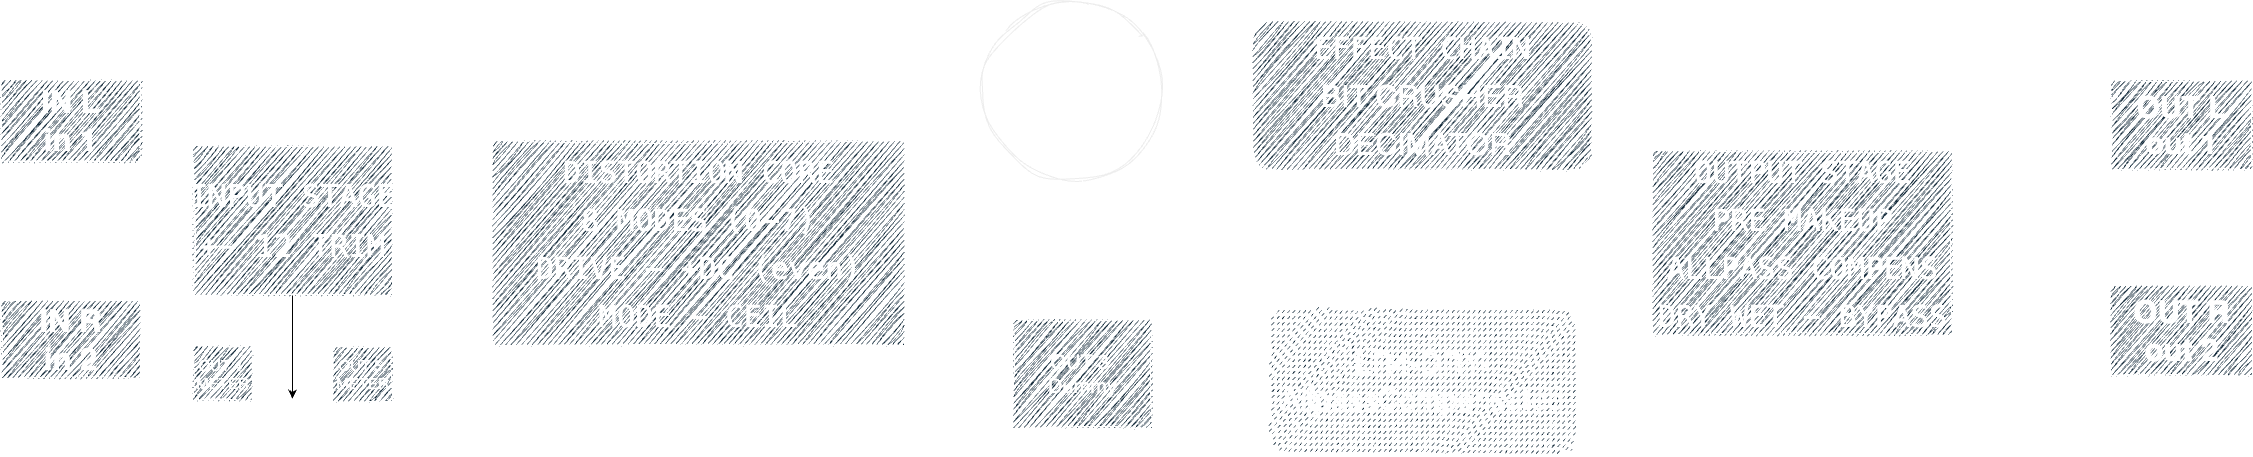

The diagram above was exported from draw.io. Its source (the exported page's mxGraphModel, read from the mxfile embedded in the PNG):
<mxGraphModel dx="2567" dy="2062" grid="1" gridSize="10" guides="1" tooltips="1" connect="1" arrows="1" fold="1" page="1" pageScale="1" pageWidth="1200" pageHeight="300" background="#000000" math="0" shadow="0" adaptiveColors="none">
  <root>
    <mxCell id="0" />
    <mxCell id="1" parent="0" />
    <mxCell id="tDfK1D42iPj3_1nkt0YV-11" style="edgeStyle=orthogonalEdgeStyle;rounded=0;orthogonalLoop=1;jettySize=auto;html=1;entryX=0.003;entryY=0.333;entryDx=0;entryDy=0;entryPerimeter=0;strokeColor=#FFFFFF;exitX=0.5;exitY=1;exitDx=0;exitDy=0;" parent="1" source="tARR457bcWt6hARnIepJ-1" target="tARR457bcWt6hARnIepJ-6" edge="1">
      <mxGeometry relative="1" as="geometry" />
    </mxCell>
    <mxCell id="tARR457bcWt6hARnIepJ-1" value="&lt;font style=&quot;font-size: 31px;&quot;&gt;&lt;b&gt;IN L&lt;/b&gt;&lt;/font&gt;&lt;div&gt;&lt;font style=&quot;font-size: 31px;&quot;&gt;&lt;b&gt;in 1&lt;/b&gt;&lt;/font&gt;&lt;/div&gt;" style="rounded=0;whiteSpace=wrap;html=1;labelBackgroundColor=none;strokeColor=#FFFFFF;fillColor=#182E3E;fontColor=#FFFFFF;sketch=1;curveFitting=1;jiggle=2;" parent="1" vertex="1">
      <mxGeometry x="118" y="-465.62" width="140" height="81.25" as="geometry" />
    </mxCell>
    <mxCell id="tDfK1D42iPj3_1nkt0YV-7" style="edgeStyle=orthogonalEdgeStyle;rounded=0;orthogonalLoop=1;jettySize=auto;html=1;strokeColor=#FFFFFF;" parent="1" source="tARR457bcWt6hARnIepJ-3" target="tARR457bcWt6hARnIepJ-6" edge="1">
      <mxGeometry relative="1" as="geometry">
        <Array as="points">
          <mxPoint x="188" y="-295" />
        </Array>
      </mxGeometry>
    </mxCell>
    <mxCell id="tARR457bcWt6hARnIepJ-3" value="&lt;font style=&quot;font-size: 31px; border-color: light-dark(rgb(0, 0, 0), rgb(255, 255, 255)) !important;&quot;&gt;&lt;b&gt;IN R&lt;/b&gt;&lt;/font&gt;&lt;div style=&quot;border-color: light-dark(rgb(0, 0, 0), rgb(255, 255, 255)) !important;&quot;&gt;&lt;font style=&quot;border-color: light-dark(rgb(0, 0, 0), rgb(255, 255, 255)) !important; font-size: 31px;&quot;&gt;&lt;b&gt;in 2&lt;/b&gt;&lt;/font&gt;&lt;/div&gt;" style="rounded=0;whiteSpace=wrap;html=1;labelBackgroundColor=none;strokeColor=#FFFFFF;fillColor=#182E3E;fontColor=#FFFFFF;sketch=1;curveFitting=1;jiggle=2;" parent="1" vertex="1">
      <mxGeometry x="118" y="-245" width="140" height="78.13" as="geometry" />
    </mxCell>
    <mxCell id="kCDujBKjKUoto__fJO4m-31" style="edgeStyle=orthogonalEdgeStyle;orthogonalLoop=1;jettySize=auto;html=1;rounded=0;labelBackgroundColor=none;fontColor=default;strokeColor=#FFFFFF;sketch=1;curveFitting=1;jiggle=2;" parent="1" source="tARR457bcWt6hARnIepJ-6" target="tARR457bcWt6hARnIepJ-29" edge="1">
      <mxGeometry relative="1" as="geometry">
        <Array as="points">
          <mxPoint x="398" y="-220" />
          <mxPoint x="480" y="-220" />
        </Array>
      </mxGeometry>
    </mxCell>
    <mxCell id="tDfK1D42iPj3_1nkt0YV-8" style="edgeStyle=orthogonalEdgeStyle;rounded=0;orthogonalLoop=1;jettySize=auto;html=1;" parent="1" source="tARR457bcWt6hARnIepJ-6" edge="1">
      <mxGeometry relative="1" as="geometry">
        <mxPoint x="410" y="-146.86999999999966" as="targetPoint" />
      </mxGeometry>
    </mxCell>
    <mxCell id="RJUSiKy2J1amL3V62KmP-2" style="edgeStyle=orthogonalEdgeStyle;rounded=0;orthogonalLoop=1;jettySize=auto;html=1;exitX=1;exitY=0;exitDx=0;exitDy=0;strokeColor=#FFFFFF;" parent="1" source="tARR457bcWt6hARnIepJ-6" target="RJUSiKy2J1amL3V62KmP-1" edge="1">
      <mxGeometry relative="1" as="geometry">
        <Array as="points">
          <mxPoint x="440" y="-400" />
          <mxPoint x="440" y="-480" />
        </Array>
      </mxGeometry>
    </mxCell>
    <mxCell id="VTYW9r4QANq3Xz-Z1OfG-4" style="edgeStyle=orthogonalEdgeStyle;rounded=0;orthogonalLoop=1;jettySize=auto;html=1;entryX=0;entryY=0;entryDx=0;entryDy=0;strokeColor=#FFFFFF;" edge="1" parent="1" source="tARR457bcWt6hARnIepJ-6" target="RJUSiKy2J1amL3V62KmP-1">
      <mxGeometry relative="1" as="geometry">
        <Array as="points">
          <mxPoint x="360" y="-520" />
          <mxPoint x="1126" y="-520" />
        </Array>
      </mxGeometry>
    </mxCell>
    <mxCell id="tARR457bcWt6hARnIepJ-6" value="&lt;pre&gt;&lt;span style=&quot;font-size: 31px;&quot;&gt;INPUT STAGE&lt;/span&gt;&lt;/pre&gt;&lt;pre&gt;&lt;span style=&quot;font-size: 31px;&quot;&gt;+- 12 TRIM&lt;/span&gt;&lt;/pre&gt;" style="rounded=0;whiteSpace=wrap;html=1;labelBackgroundColor=none;strokeColor=#FFFFFF;fillColor=#182E3E;fontColor=#FFFFFF;sketch=1;curveFitting=1;jiggle=2;" parent="1" vertex="1">
      <mxGeometry x="310" y="-400" width="200" height="150" as="geometry" />
    </mxCell>
    <mxCell id="tARR457bcWt6hARnIepJ-18" value="&lt;pre&gt;&lt;span style=&quot;font-size: 30px;&quot;&gt;DISTORTION CORE&lt;/span&gt;&lt;/pre&gt;&lt;pre&gt;&lt;span style=&quot;font-size: 30px;&quot;&gt;8 MODES (0-7)&lt;/span&gt;&lt;/pre&gt;&lt;pre&gt;&lt;span style=&quot;font-size: 30px;&quot;&gt;DRIVE - +DC (even)&lt;/span&gt;&lt;/pre&gt;&lt;pre&gt;&lt;span style=&quot;font-size: 30px;&quot;&gt;MODE - CEIL&lt;/span&gt;&lt;/pre&gt;" style="rounded=0;whiteSpace=wrap;html=1;labelBackgroundColor=none;strokeColor=#FFFFFF;gradientDirection=west;fillColor=#182E3E;fontColor=#FFFFFF;sketch=1;curveFitting=1;jiggle=2;" parent="1" vertex="1">
      <mxGeometry x="610" y="-405" width="412" height="205" as="geometry" />
    </mxCell>
    <mxCell id="JiMjvGKAPtOnuw-rtLxb-3" style="edgeStyle=orthogonalEdgeStyle;rounded=0;orthogonalLoop=1;jettySize=auto;html=1;entryX=0;entryY=0.5;entryDx=0;entryDy=0;strokeColor=#FFFFFF;" parent="1" source="tARR457bcWt6hARnIepJ-20" target="tARR457bcWt6hARnIepJ-24" edge="1">
      <mxGeometry relative="1" as="geometry" />
    </mxCell>
    <mxCell id="tARR457bcWt6hARnIepJ-20" value="&lt;pre&gt;&lt;span style=&quot;font-size: 30px; background-color: transparent; color: light-dark(rgb(255, 255, 255), rgb(18, 18, 18));&quot;&gt;EFFECT CHAIN&lt;/span&gt;&lt;/pre&gt;&lt;pre&gt;&lt;font face=&quot;Helvetica&quot;&gt;&lt;span style=&quot;font-size: 30px; white-space: normal;&quot;&gt;BIT CRUSHER&lt;/span&gt;&lt;/font&gt;&lt;/pre&gt;&lt;pre&gt;&lt;font face=&quot;Helvetica&quot;&gt;&lt;span style=&quot;font-size: 30px; white-space: normal;&quot;&gt;DECIMATOR&lt;/span&gt;&lt;/font&gt;&lt;/pre&gt;" style="whiteSpace=wrap;html=1;rounded=1;labelBackgroundColor=none;strokeColor=#FFFFFF;fillColor=#182E3E;fontColor=#FFFFFF;sketch=1;curveFitting=1;jiggle=2;" parent="1" vertex="1">
      <mxGeometry x="1370" y="-525" width="340" height="150" as="geometry" />
    </mxCell>
    <mxCell id="kCDujBKjKUoto__fJO4m-20" style="edgeStyle=orthogonalEdgeStyle;orthogonalLoop=1;jettySize=auto;html=1;entryX=0;entryY=0.561;entryDx=0;entryDy=0;entryPerimeter=0;rounded=0;labelBackgroundColor=none;fontColor=default;strokeColor=#FFFFFF;sketch=1;curveFitting=1;jiggle=2;" parent="1" source="tARR457bcWt6hARnIepJ-24" target="tARR457bcWt6hARnIepJ-25" edge="1">
      <mxGeometry relative="1" as="geometry">
        <mxPoint x="2217.9999999999995" y="-370" as="targetPoint" />
      </mxGeometry>
    </mxCell>
    <mxCell id="tARR457bcWt6hARnIepJ-24" value="&lt;pre&gt;&lt;span style=&quot;font-size: 30px;&quot;&gt;OUTPUT STAGE&lt;/span&gt;&lt;/pre&gt;&lt;pre&gt;&lt;span style=&quot;font-size: 30px;&quot;&gt;PRE MAKEUP&lt;/span&gt;&lt;/pre&gt;&lt;pre&gt;&lt;span style=&quot;font-size: 30px;&quot;&gt;ALLPASS COMPENS&lt;/span&gt;&lt;/pre&gt;&lt;pre&gt;&lt;span style=&quot;font-size: 30px;&quot;&gt;DRY WET - BYPASS&lt;/span&gt;&lt;/pre&gt;" style="rounded=0;whiteSpace=wrap;html=1;labelBackgroundColor=none;strokeColor=#FFFFFF;fillColor=#182E3E;fontColor=#FFFFFF;sketch=1;curveFitting=1;jiggle=2;" parent="1" vertex="1">
      <mxGeometry x="1770" y="-395" width="300" height="185" as="geometry" />
    </mxCell>
    <mxCell id="tARR457bcWt6hARnIepJ-25" value="&lt;font style=&quot;font-size: 30px;&quot;&gt;&lt;b&gt;OUT L&lt;/b&gt;&lt;/font&gt;&lt;div&gt;&lt;font style=&quot;font-size: 30px;&quot;&gt;&lt;b&gt;out 1&lt;/b&gt;&lt;/font&gt;&lt;/div&gt;" style="rounded=0;whiteSpace=wrap;html=1;labelBackgroundColor=none;strokeColor=#FFFFFF;fillColor=#182E3E;fontColor=#FFFFFF;sketch=1;curveFitting=1;jiggle=2;" parent="1" vertex="1">
      <mxGeometry x="2228" y="-465.62" width="142" height="90" as="geometry" />
    </mxCell>
    <mxCell id="tARR457bcWt6hARnIepJ-28" value="&lt;div&gt;&lt;font style=&quot;font-size: 15px;&quot;&gt;OUT 4&amp;nbsp;&lt;/font&gt;&lt;/div&gt;&lt;div&gt;&lt;font style=&quot;font-size: 15px;&quot;&gt;METER&lt;/font&gt;&lt;/div&gt;" style="rounded=0;whiteSpace=wrap;html=1;labelBackgroundColor=none;strokeColor=#FFFFFF;fillColor=#182E3E;fontColor=#FFFFFF;sketch=1;curveFitting=1;jiggle=2;" parent="1" vertex="1">
      <mxGeometry x="310" y="-200" width="60" height="55" as="geometry" />
    </mxCell>
    <mxCell id="tARR457bcWt6hARnIepJ-29" value="&lt;font style=&quot;font-size: 15px;&quot;&gt;OUT 5&amp;nbsp;&lt;/font&gt;&lt;div&gt;&lt;font style=&quot;font-size: 15px;&quot;&gt;METER&lt;/font&gt;&lt;/div&gt;" style="rounded=0;whiteSpace=wrap;html=1;labelBackgroundColor=none;strokeColor=#FFFFFF;fillColor=#182E3E;fontColor=#FFFFFF;sketch=1;curveFitting=1;jiggle=2;" parent="1" vertex="1">
      <mxGeometry x="450" y="-199.06" width="60" height="55" as="geometry" />
    </mxCell>
    <mxCell id="tARR457bcWt6hARnIepJ-79" value="&lt;span style=&quot;font-size: 20px;&quot;&gt;OUT 3&amp;nbsp;&lt;/span&gt;&lt;div&gt;&lt;span style=&quot;font-size: 20px;&quot;&gt;Dummy&lt;/span&gt;&lt;/div&gt;" style="rounded=0;whiteSpace=wrap;html=1;labelBackgroundColor=none;strokeColor=#FFFFFF;fillColor=#182E3E;fontColor=#FFFFFF;sketch=1;curveFitting=1;jiggle=2;" parent="1" vertex="1">
      <mxGeometry x="1130" y="-226.25" width="140" height="109.38" as="geometry" />
    </mxCell>
    <mxCell id="tARR457bcWt6hARnIepJ-83" value="&lt;font style=&quot;font-size: 31px;&quot;&gt;&lt;b&gt;OUT R&lt;/b&gt;&lt;/font&gt;&lt;div&gt;&lt;font style=&quot;font-size: 31px;&quot;&gt;&lt;b&gt;out 2&lt;/b&gt;&lt;/font&gt;&lt;/div&gt;" style="rounded=0;whiteSpace=wrap;html=1;labelBackgroundColor=none;strokeColor=#FFFFFF;fillColor=#182E3E;fontColor=#FFFFFF;sketch=1;curveFitting=1;jiggle=2;" parent="1" vertex="1">
      <mxGeometry x="2228" y="-260" width="142" height="90" as="geometry" />
    </mxCell>
    <mxCell id="kCDujBKjKUoto__fJO4m-13" style="edgeStyle=orthogonalEdgeStyle;orthogonalLoop=1;jettySize=auto;html=1;rounded=0;labelBackgroundColor=none;fontColor=default;strokeColor=#FFFFFF;sketch=1;curveFitting=1;jiggle=2;exitX=0.5;exitY=1;exitDx=0;exitDy=0;" parent="1" source="tARR457bcWt6hARnIepJ-18" target="tARR457bcWt6hARnIepJ-79" edge="1">
      <mxGeometry relative="1" as="geometry">
        <Array as="points">
          <mxPoint x="936" y="-145" />
        </Array>
        <mxPoint x="1297.9999999999995" y="-189" as="sourcePoint" />
      </mxGeometry>
    </mxCell>
    <mxCell id="kCDujBKjKUoto__fJO4m-21" style="edgeStyle=orthogonalEdgeStyle;orthogonalLoop=1;jettySize=auto;html=1;rounded=0;labelBackgroundColor=none;fontColor=default;strokeColor=#FFFFFF;sketch=1;curveFitting=1;jiggle=2;exitX=1;exitY=0.5;exitDx=0;exitDy=0;" parent="1" source="tARR457bcWt6hARnIepJ-24" target="tARR457bcWt6hARnIepJ-83" edge="1">
      <mxGeometry relative="1" as="geometry">
        <Array as="points">
          <mxPoint x="2100" y="-302" />
          <mxPoint x="2150" y="-301" />
          <mxPoint x="2150" y="-240" />
        </Array>
      </mxGeometry>
    </mxCell>
    <mxCell id="kCDujBKjKUoto__fJO4m-33" style="edgeStyle=orthogonalEdgeStyle;orthogonalLoop=1;jettySize=auto;html=1;rounded=0;labelBackgroundColor=none;fontColor=default;strokeColor=#FFFFFF;sketch=1;curveFitting=1;jiggle=2;" parent="1" source="tARR457bcWt6hARnIepJ-6" target="tARR457bcWt6hARnIepJ-28" edge="1">
      <mxGeometry relative="1" as="geometry">
        <Array as="points">
          <mxPoint x="378" y="-220" />
          <mxPoint x="340" y="-220" />
        </Array>
      </mxGeometry>
    </mxCell>
    <mxCell id="JiMjvGKAPtOnuw-rtLxb-2" style="edgeStyle=orthogonalEdgeStyle;rounded=0;orthogonalLoop=1;jettySize=auto;html=1;entryX=-0.016;entryY=0.576;entryDx=0;entryDy=0;entryPerimeter=0;strokeColor=#FFFFFF;" parent="1" source="tARR457bcWt6hARnIepJ-18" target="tARR457bcWt6hARnIepJ-20" edge="1">
      <mxGeometry relative="1" as="geometry">
        <Array as="points">
          <mxPoint x="1330" y="-290" />
          <mxPoint x="1330" y="-439" />
        </Array>
      </mxGeometry>
    </mxCell>
    <mxCell id="VTYW9r4QANq3Xz-Z1OfG-2" style="edgeStyle=orthogonalEdgeStyle;rounded=0;orthogonalLoop=1;jettySize=auto;html=1;strokeColor=#FFFFFF;" edge="1" parent="1" source="RJUSiKy2J1amL3V62KmP-1" target="RJUSiKy2J1amL3V62KmP-5">
      <mxGeometry relative="1" as="geometry">
        <Array as="points">
          <mxPoint x="1200" y="-340" />
          <mxPoint x="1540" y="-340" />
        </Array>
      </mxGeometry>
    </mxCell>
    <mxCell id="RJUSiKy2J1amL3V62KmP-1" value="&lt;pre style=&quot;color: rgb(255, 255, 255);&quot;&gt;&lt;span style=&quot;font-size: 30px;&quot;&gt;Xover&lt;/span&gt;&lt;/pre&gt;&lt;pre style=&quot;color: rgb(255, 255, 255);&quot;&gt;&lt;span style=&quot;font-size: 30px;&quot;&gt;LR4&lt;/span&gt;&lt;/pre&gt;" style="ellipse;whiteSpace=wrap;html=1;aspect=fixed;fillColor=default;strokeColor=#EDEDED;shadow=0;sketch=1;curveFitting=1;jiggle=2;fillStyle=dashed;" parent="1" vertex="1">
      <mxGeometry x="1100" y="-545" width="180" height="180" as="geometry" />
    </mxCell>
    <mxCell id="VTYW9r4QANq3Xz-Z1OfG-3" style="edgeStyle=orthogonalEdgeStyle;rounded=0;orthogonalLoop=1;jettySize=auto;html=1;strokeColor=#FFFFFF;" edge="1" parent="1" source="RJUSiKy2J1amL3V62KmP-5" target="tARR457bcWt6hARnIepJ-24">
      <mxGeometry relative="1" as="geometry">
        <Array as="points">
          <mxPoint x="1740" y="-165" />
          <mxPoint x="1740" y="-303" />
        </Array>
      </mxGeometry>
    </mxCell>
    <mxCell id="RJUSiKy2J1amL3V62KmP-5" value="&lt;span style=&quot;font-size: 30px;&quot;&gt;LR4-DRY-AllpassCompensated&lt;/span&gt;" style="whiteSpace=wrap;html=1;rounded=1;labelBackgroundColor=none;strokeColor=#FFFFFF;fillColor=#182E3E;fontColor=#FFFFFF;sketch=1;curveFitting=1;jiggle=2;fillStyle=dashed;" parent="1" vertex="1">
      <mxGeometry x="1385" y="-240" width="310" height="150" as="geometry" />
    </mxCell>
    <mxCell id="VTYW9r4QANq3Xz-Z1OfG-1" style="edgeStyle=orthogonalEdgeStyle;rounded=0;orthogonalLoop=1;jettySize=auto;html=1;entryX=1.004;entryY=0.319;entryDx=0;entryDy=0;entryPerimeter=0;strokeColor=#FFFFFF;" edge="1" parent="1" source="RJUSiKy2J1amL3V62KmP-1" target="tARR457bcWt6hARnIepJ-18">
      <mxGeometry relative="1" as="geometry">
        <Array as="points">
          <mxPoint x="1200" y="-340" />
        </Array>
      </mxGeometry>
    </mxCell>
    <mxCell id="VTYW9r4QANq3Xz-Z1OfG-5" value="&lt;font style=&quot;color: rgb(255, 255, 255);&quot;&gt;LEFT&lt;/font&gt;" style="text;html=1;align=center;verticalAlign=middle;whiteSpace=wrap;rounded=0;" vertex="1" parent="1">
      <mxGeometry x="1030" y="-545" width="60" height="30" as="geometry" />
    </mxCell>
    <mxCell id="VTYW9r4QANq3Xz-Z1OfG-6" value="&lt;font style=&quot;color: rgb(255, 255, 255);&quot;&gt;RIGHT&lt;/font&gt;" style="text;html=1;align=center;verticalAlign=middle;whiteSpace=wrap;rounded=0;" vertex="1" parent="1">
      <mxGeometry x="1030" y="-480" width="60" height="30" as="geometry" />
    </mxCell>
  </root>
</mxGraphModel>